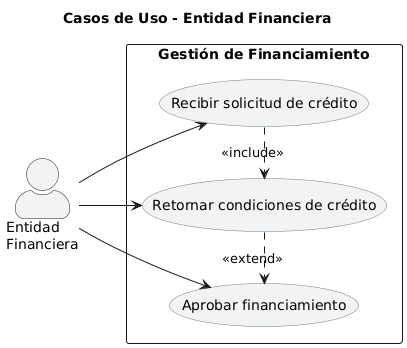

The diagram above was rendered by PlantUML. Its source (embedded in the PNG):
@startuml
title Casos de Uso - Entidad Financiera

left to right direction
skinparam actorStyle awesome
skinparam usecase {
  BackgroundColor #F2F3F4
  BorderColor #717D7E
}

actor "Entidad\nFinanciera" as Banco

rectangle "Gestión de Financiamiento" {
  usecase "Recibir solicitud de crédito" as UC_RecSol
  usecase "Aprobar financiamiento" as UC_AproFinan
  usecase "Retornar condiciones de crédito" as UC_RetCond
}

Banco --> UC_RecSol
Banco --> UC_AproFinan
Banco --> UC_RetCond

UC_RecSol .> UC_RetCond : <<include>>
UC_RetCond .> UC_AproFinan : <<extend>>
@enduml